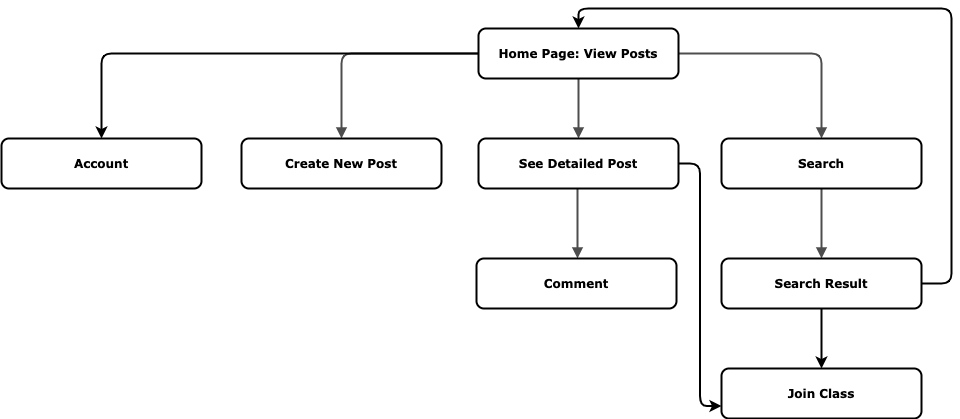

The diagram above was exported from draw.io. Its source (the exported page's mxGraphModel, read from the mxfile embedded in the PNG):
<mxGraphModel dx="378" dy="246" grid="1" gridSize="10" guides="1" tooltips="1" connect="1" arrows="1" fold="1" page="1" pageScale="1" pageWidth="1100" pageHeight="850" background="none" math="0" shadow="0">
  <root>
    <mxCell id="0" />
    <mxCell id="1" parent="0" />
    <mxCell id="218ae93e1282097f-42" value="" style="edgeStyle=orthogonalEdgeStyle;rounded=1;html=1;labelBackgroundColor=none;endArrow=block;endFill=1;strokeColor=#4D4D4D;strokeWidth=2;fontFamily=Verdana;fontSize=12;fontStyle=1" parent="1" source="6257edae8c83ed4a-1" target="6257edae8c83ed4a-12" edge="1">
      <mxGeometry relative="1" as="geometry" />
    </mxCell>
    <mxCell id="218ae93e1282097f-43" value="" style="edgeStyle=orthogonalEdgeStyle;rounded=1;html=1;labelBackgroundColor=none;endArrow=block;endFill=1;strokeColor=#4D4D4D;strokeWidth=2;fontFamily=Verdana;fontSize=12;fontStyle=1" parent="1" source="6257edae8c83ed4a-1" target="6257edae8c83ed4a-9" edge="1">
      <mxGeometry relative="1" as="geometry" />
    </mxCell>
    <mxCell id="218ae93e1282097f-44" value="" style="edgeStyle=orthogonalEdgeStyle;rounded=1;html=1;labelBackgroundColor=none;endArrow=block;endFill=1;strokeColor=#4D4D4D;strokeWidth=2;fontFamily=Verdana;fontSize=12;fontStyle=1" parent="1" source="6257edae8c83ed4a-1" target="218ae93e1282097f-2" edge="1">
      <mxGeometry relative="1" as="geometry" />
    </mxCell>
    <mxCell id="218ae93e1282097f-45" value="" style="edgeStyle=elbowEdgeStyle;rounded=1;html=1;labelBackgroundColor=none;endArrow=block;endFill=1;strokeColor=#4D4D4D;strokeWidth=2;fontFamily=Verdana;fontSize=12;fontStyle=1" parent="1" source="6257edae8c83ed4a-9" target="6257edae8c83ed4a-21" edge="1">
      <mxGeometry relative="1" as="geometry" />
    </mxCell>
    <mxCell id="218ae93e1282097f-48" value="" style="edgeStyle=orthogonalEdgeStyle;rounded=1;html=1;labelBackgroundColor=none;endArrow=block;endFill=1;strokeColor=#4D4D4D;strokeWidth=2;fontFamily=Verdana;fontSize=12;fontStyle=1" parent="1" source="218ae93e1282097f-2" target="6257edae8c83ed4a-24" edge="1">
      <mxGeometry relative="1" as="geometry" />
    </mxCell>
    <mxCell id="4hmzpN9GGncjfslNIAul-8" style="edgeStyle=orthogonalEdgeStyle;rounded=1;orthogonalLoop=1;jettySize=auto;html=1;entryX=0;entryY=0.75;entryDx=0;entryDy=0;strokeWidth=2;" edge="1" parent="1" source="6257edae8c83ed4a-9" target="218ae93e1282097f-5">
      <mxGeometry relative="1" as="geometry" />
    </mxCell>
    <mxCell id="6257edae8c83ed4a-9" value="See Detailed Post" style="whiteSpace=wrap;html=1;rounded=1;shadow=0;comic=0;strokeWidth=2;fontFamily=Verdana;align=center;fontSize=12;fontStyle=1" parent="1" vertex="1">
      <mxGeometry x="887" y="210" width="200" height="50" as="geometry" />
    </mxCell>
    <mxCell id="6257edae8c83ed4a-21" value="Comment" style="whiteSpace=wrap;html=1;rounded=1;shadow=0;comic=0;strokeWidth=2;fontFamily=Verdana;align=center;fontSize=12;fontStyle=1" parent="1" vertex="1">
      <mxGeometry x="885" y="330" width="200" height="50" as="geometry" />
    </mxCell>
    <mxCell id="6257edae8c83ed4a-12" value="Create New Post" style="whiteSpace=wrap;html=1;rounded=1;shadow=0;comic=0;strokeWidth=2;fontFamily=Verdana;align=center;fontSize=12;fontStyle=1" parent="1" vertex="1">
      <mxGeometry x="650" y="210" width="200" height="50" as="geometry" />
    </mxCell>
    <mxCell id="4hmzpN9GGncjfslNIAul-5" style="edgeStyle=orthogonalEdgeStyle;rounded=1;orthogonalLoop=1;jettySize=auto;html=1;entryX=0.5;entryY=0;entryDx=0;entryDy=0;strokeWidth=2;" edge="1" parent="1" source="6257edae8c83ed4a-1">
      <mxGeometry relative="1" as="geometry">
        <mxPoint x="510" y="210" as="targetPoint" />
      </mxGeometry>
    </mxCell>
    <mxCell id="6257edae8c83ed4a-1" value="Home Page: View Posts" style="whiteSpace=wrap;html=1;rounded=1;shadow=0;comic=0;strokeWidth=2;fontFamily=Verdana;align=center;fontSize=12;fontStyle=1" parent="1" vertex="1">
      <mxGeometry x="887" y="100" width="200" height="50" as="geometry" />
    </mxCell>
    <mxCell id="218ae93e1282097f-2" value="Search" style="whiteSpace=wrap;html=1;rounded=1;shadow=0;comic=0;strokeWidth=2;fontFamily=Verdana;align=center;fontSize=12;fontStyle=1" parent="1" vertex="1">
      <mxGeometry x="1130" y="210" width="200" height="50" as="geometry" />
    </mxCell>
    <mxCell id="4hmzpN9GGncjfslNIAul-7" style="edgeStyle=orthogonalEdgeStyle;rounded=1;orthogonalLoop=1;jettySize=auto;html=1;entryX=0.5;entryY=0;entryDx=0;entryDy=0;strokeWidth=2;" edge="1" parent="1" source="6257edae8c83ed4a-24" target="218ae93e1282097f-5">
      <mxGeometry relative="1" as="geometry" />
    </mxCell>
    <mxCell id="4hmzpN9GGncjfslNIAul-9" style="edgeStyle=orthogonalEdgeStyle;rounded=1;orthogonalLoop=1;jettySize=auto;html=1;entryX=0.5;entryY=0;entryDx=0;entryDy=0;strokeWidth=2;" edge="1" parent="1" source="6257edae8c83ed4a-24" target="6257edae8c83ed4a-1">
      <mxGeometry relative="1" as="geometry">
        <Array as="points">
          <mxPoint x="1360" y="355" />
          <mxPoint x="1360" y="80" />
          <mxPoint x="987" y="80" />
        </Array>
      </mxGeometry>
    </mxCell>
    <mxCell id="6257edae8c83ed4a-24" value="Search Result" style="whiteSpace=wrap;html=1;rounded=1;shadow=0;comic=0;strokeWidth=2;fontFamily=Verdana;align=center;fontSize=12;fontStyle=1" parent="1" vertex="1">
      <mxGeometry x="1130" y="330" width="200" height="50" as="geometry" />
    </mxCell>
    <mxCell id="218ae93e1282097f-5" value="Join Class" style="whiteSpace=wrap;html=1;rounded=1;shadow=0;comic=0;strokeWidth=2;fontFamily=Verdana;align=center;fontSize=12;fontStyle=1" parent="1" vertex="1">
      <mxGeometry x="1130" y="440" width="200" height="50" as="geometry" />
    </mxCell>
    <mxCell id="4hmzpN9GGncjfslNIAul-4" value="Account" style="whiteSpace=wrap;html=1;rounded=1;shadow=0;comic=0;strokeWidth=2;fontFamily=Verdana;align=center;fontSize=12;fontStyle=1" vertex="1" parent="1">
      <mxGeometry x="410" y="210" width="200" height="50" as="geometry" />
    </mxCell>
  </root>
</mxGraphModel>